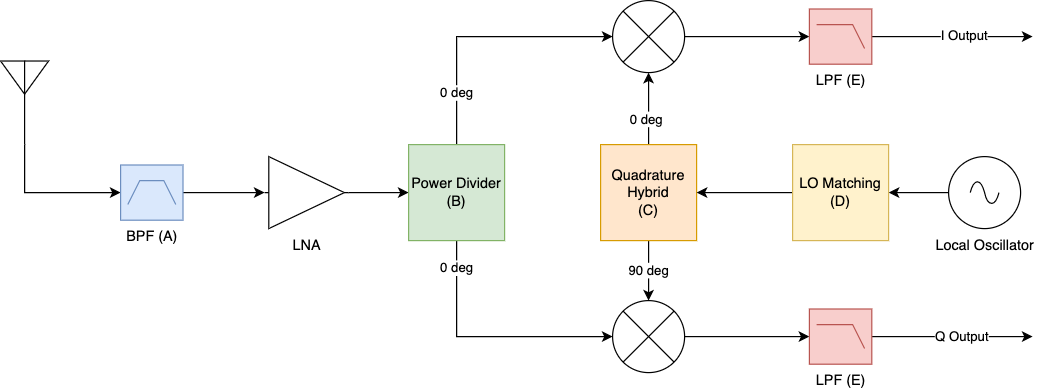

The diagram above was exported from draw.io. Its source (the exported page's mxGraphModel, read from the mxfile embedded in the PNG):
<mxGraphModel dx="961" dy="661" grid="1" gridSize="10" guides="1" tooltips="1" connect="1" arrows="1" fold="1" page="1" pageScale="1" pageWidth="850" pageHeight="1100" math="0" shadow="0">
  <root>
    <mxCell id="0" />
    <mxCell id="1" parent="0" />
    <mxCell id="Yp1j4Rid86LntKacInpi-15" style="edgeStyle=orthogonalEdgeStyle;rounded=0;orthogonalLoop=1;jettySize=auto;html=1;exitX=0.5;exitY=1;exitDx=0;exitDy=0;exitPerimeter=0;entryX=0;entryY=0.5;entryDx=0;entryDy=0;entryPerimeter=0;" edge="1" parent="1" source="Yp1j4Rid86LntKacInpi-1" target="Yp1j4Rid86LntKacInpi-9">
      <mxGeometry relative="1" as="geometry" />
    </mxCell>
    <mxCell id="Yp1j4Rid86LntKacInpi-1" value="" style="verticalLabelPosition=bottom;shadow=0;dashed=0;align=center;html=1;verticalAlign=top;shape=mxgraph.electrical.radio.aerial_-_antenna_2;" vertex="1" parent="1">
      <mxGeometry x="100" y="210" width="40" height="70" as="geometry" />
    </mxCell>
    <mxCell id="Yp1j4Rid86LntKacInpi-17" style="edgeStyle=orthogonalEdgeStyle;rounded=0;orthogonalLoop=1;jettySize=auto;html=1;exitX=1;exitY=0.5;exitDx=0;exitDy=0;exitPerimeter=0;entryX=0;entryY=0.5;entryDx=0;entryDy=0;" edge="1" parent="1" source="Yp1j4Rid86LntKacInpi-3" target="Yp1j4Rid86LntKacInpi-11">
      <mxGeometry relative="1" as="geometry" />
    </mxCell>
    <mxCell id="Yp1j4Rid86LntKacInpi-3" value="LNA" style="verticalLabelPosition=bottom;shadow=0;dashed=0;align=center;html=1;verticalAlign=top;shape=mxgraph.electrical.abstract.amplifier;" vertex="1" parent="1">
      <mxGeometry x="320" y="290" width="70" height="60" as="geometry" />
    </mxCell>
    <mxCell id="Yp1j4Rid86LntKacInpi-24" style="edgeStyle=orthogonalEdgeStyle;rounded=0;orthogonalLoop=1;jettySize=auto;html=1;exitX=1;exitY=0.5;exitDx=0;exitDy=0;entryX=0;entryY=0.5;entryDx=0;entryDy=0;entryPerimeter=0;" edge="1" parent="1" source="Yp1j4Rid86LntKacInpi-4" target="Yp1j4Rid86LntKacInpi-8">
      <mxGeometry relative="1" as="geometry" />
    </mxCell>
    <mxCell id="Yp1j4Rid86LntKacInpi-4" value="" style="shape=sumEllipse;perimeter=ellipsePerimeter;whiteSpace=wrap;html=1;backgroundOutline=1;" vertex="1" parent="1">
      <mxGeometry x="610" y="160" width="60" height="60" as="geometry" />
    </mxCell>
    <mxCell id="Yp1j4Rid86LntKacInpi-25" style="edgeStyle=orthogonalEdgeStyle;rounded=0;orthogonalLoop=1;jettySize=auto;html=1;exitX=1;exitY=0.5;exitDx=0;exitDy=0;" edge="1" parent="1" source="Yp1j4Rid86LntKacInpi-5" target="Yp1j4Rid86LntKacInpi-10">
      <mxGeometry relative="1" as="geometry" />
    </mxCell>
    <mxCell id="Yp1j4Rid86LntKacInpi-5" value="" style="shape=sumEllipse;perimeter=ellipsePerimeter;whiteSpace=wrap;html=1;backgroundOutline=1;" vertex="1" parent="1">
      <mxGeometry x="610" y="410" width="60" height="60" as="geometry" />
    </mxCell>
    <mxCell id="Yp1j4Rid86LntKacInpi-27" style="edgeStyle=orthogonalEdgeStyle;rounded=0;orthogonalLoop=1;jettySize=auto;html=1;exitX=1;exitY=0.5;exitDx=0;exitDy=0;exitPerimeter=0;" edge="1" parent="1" source="Yp1j4Rid86LntKacInpi-8">
      <mxGeometry relative="1" as="geometry">
        <mxPoint x="960" y="190" as="targetPoint" />
      </mxGeometry>
    </mxCell>
    <mxCell id="Yp1j4Rid86LntKacInpi-35" value="I Output" style="edgeLabel;html=1;align=center;verticalAlign=middle;resizable=0;points=[];" vertex="1" connectable="0" parent="Yp1j4Rid86LntKacInpi-27">
      <mxGeometry x="0.1448" y="1" relative="1" as="geometry">
        <mxPoint as="offset" />
      </mxGeometry>
    </mxCell>
    <mxCell id="Yp1j4Rid86LntKacInpi-8" value="LPF (E)" style="verticalLabelPosition=bottom;shadow=0;dashed=0;align=center;html=1;verticalAlign=top;shape=mxgraph.electrical.logic_gates.lowpass_filter;fillColor=#f8cecc;strokeColor=#b85450;" vertex="1" parent="1">
      <mxGeometry x="774" y="167" width="52" height="46" as="geometry" />
    </mxCell>
    <mxCell id="Yp1j4Rid86LntKacInpi-16" style="edgeStyle=orthogonalEdgeStyle;rounded=0;orthogonalLoop=1;jettySize=auto;html=1;exitX=1;exitY=0.5;exitDx=0;exitDy=0;exitPerimeter=0;entryX=0;entryY=0.5;entryDx=0;entryDy=0;entryPerimeter=0;" edge="1" parent="1" source="Yp1j4Rid86LntKacInpi-9" target="Yp1j4Rid86LntKacInpi-3">
      <mxGeometry relative="1" as="geometry" />
    </mxCell>
    <mxCell id="Yp1j4Rid86LntKacInpi-9" value="BPF (A)" style="verticalLabelPosition=bottom;shadow=0;dashed=0;align=center;html=1;verticalAlign=top;shape=mxgraph.electrical.logic_gates.bandpass_filter;fillColor=#dae8fc;strokeColor=#6c8ebf;" vertex="1" parent="1">
      <mxGeometry x="200" y="297" width="52" height="46" as="geometry" />
    </mxCell>
    <mxCell id="Yp1j4Rid86LntKacInpi-28" style="edgeStyle=orthogonalEdgeStyle;rounded=0;orthogonalLoop=1;jettySize=auto;html=1;exitX=1;exitY=0.5;exitDx=0;exitDy=0;exitPerimeter=0;" edge="1" parent="1" source="Yp1j4Rid86LntKacInpi-10">
      <mxGeometry relative="1" as="geometry">
        <mxPoint x="960.0000000000002" y="440" as="targetPoint" />
      </mxGeometry>
    </mxCell>
    <mxCell id="Yp1j4Rid86LntKacInpi-34" value="Q Output" style="edgeLabel;html=1;align=center;verticalAlign=middle;resizable=0;points=[];" vertex="1" connectable="0" parent="Yp1j4Rid86LntKacInpi-28">
      <mxGeometry x="0.2554" y="-1" relative="1" as="geometry">
        <mxPoint x="-10" y="-1" as="offset" />
      </mxGeometry>
    </mxCell>
    <mxCell id="Yp1j4Rid86LntKacInpi-10" value="LPF (E)" style="verticalLabelPosition=bottom;shadow=0;dashed=0;align=center;html=1;verticalAlign=top;shape=mxgraph.electrical.logic_gates.lowpass_filter;fillColor=#f8cecc;strokeColor=#b85450;" vertex="1" parent="1">
      <mxGeometry x="774" y="417" width="52" height="46" as="geometry" />
    </mxCell>
    <mxCell id="Yp1j4Rid86LntKacInpi-18" style="edgeStyle=orthogonalEdgeStyle;rounded=0;orthogonalLoop=1;jettySize=auto;html=1;exitX=0.5;exitY=0;exitDx=0;exitDy=0;entryX=0;entryY=0.5;entryDx=0;entryDy=0;" edge="1" parent="1" source="Yp1j4Rid86LntKacInpi-11" target="Yp1j4Rid86LntKacInpi-4">
      <mxGeometry relative="1" as="geometry" />
    </mxCell>
    <mxCell id="Yp1j4Rid86LntKacInpi-30" value="0 deg" style="edgeLabel;html=1;align=center;verticalAlign=middle;resizable=0;points=[];" vertex="1" connectable="0" parent="Yp1j4Rid86LntKacInpi-18">
      <mxGeometry x="-0.6069" relative="1" as="geometry">
        <mxPoint as="offset" />
      </mxGeometry>
    </mxCell>
    <mxCell id="Yp1j4Rid86LntKacInpi-19" style="edgeStyle=orthogonalEdgeStyle;rounded=0;orthogonalLoop=1;jettySize=auto;html=1;exitX=0.5;exitY=1;exitDx=0;exitDy=0;entryX=0;entryY=0.5;entryDx=0;entryDy=0;" edge="1" parent="1" source="Yp1j4Rid86LntKacInpi-11" target="Yp1j4Rid86LntKacInpi-5">
      <mxGeometry relative="1" as="geometry" />
    </mxCell>
    <mxCell id="Yp1j4Rid86LntKacInpi-29" value="0 deg" style="edgeLabel;html=1;align=center;verticalAlign=middle;resizable=0;points=[];" vertex="1" connectable="0" parent="Yp1j4Rid86LntKacInpi-19">
      <mxGeometry x="-0.7838" relative="1" as="geometry">
        <mxPoint as="offset" />
      </mxGeometry>
    </mxCell>
    <mxCell id="Yp1j4Rid86LntKacInpi-11" value="Power Divider&lt;br&gt;(B)" style="whiteSpace=wrap;html=1;aspect=fixed;fillColor=#d5e8d4;strokeColor=#82b366;" vertex="1" parent="1">
      <mxGeometry x="440" y="280" width="80" height="80" as="geometry" />
    </mxCell>
    <mxCell id="Yp1j4Rid86LntKacInpi-26" style="edgeStyle=orthogonalEdgeStyle;rounded=0;orthogonalLoop=1;jettySize=auto;html=1;exitX=0;exitY=0.5;exitDx=0;exitDy=0;exitPerimeter=0;entryX=1;entryY=0.5;entryDx=0;entryDy=0;" edge="1" parent="1" source="Yp1j4Rid86LntKacInpi-12" target="Yp1j4Rid86LntKacInpi-14">
      <mxGeometry relative="1" as="geometry" />
    </mxCell>
    <mxCell id="Yp1j4Rid86LntKacInpi-12" value="Local Oscillator" style="pointerEvents=1;verticalLabelPosition=bottom;shadow=0;dashed=0;align=center;html=1;verticalAlign=top;shape=mxgraph.electrical.signal_sources.source;aspect=fixed;points=[[0.5,0,0],[1,0.5,0],[0.5,1,0],[0,0.5,0]];elSignalType=ac;" vertex="1" parent="1">
      <mxGeometry x="890" y="290" width="60" height="60" as="geometry" />
    </mxCell>
    <mxCell id="Yp1j4Rid86LntKacInpi-20" style="edgeStyle=orthogonalEdgeStyle;rounded=0;orthogonalLoop=1;jettySize=auto;html=1;exitX=0.5;exitY=0;exitDx=0;exitDy=0;entryX=0.5;entryY=1;entryDx=0;entryDy=0;" edge="1" parent="1" source="Yp1j4Rid86LntKacInpi-13" target="Yp1j4Rid86LntKacInpi-4">
      <mxGeometry relative="1" as="geometry" />
    </mxCell>
    <mxCell id="Yp1j4Rid86LntKacInpi-32" value="0 deg" style="edgeLabel;html=1;align=center;verticalAlign=middle;resizable=0;points=[];" vertex="1" connectable="0" parent="Yp1j4Rid86LntKacInpi-20">
      <mxGeometry x="-0.2753" y="2" relative="1" as="geometry">
        <mxPoint as="offset" />
      </mxGeometry>
    </mxCell>
    <mxCell id="Yp1j4Rid86LntKacInpi-22" style="edgeStyle=orthogonalEdgeStyle;rounded=0;orthogonalLoop=1;jettySize=auto;html=1;exitX=0.5;exitY=1;exitDx=0;exitDy=0;entryX=0.5;entryY=0;entryDx=0;entryDy=0;" edge="1" parent="1" source="Yp1j4Rid86LntKacInpi-13" target="Yp1j4Rid86LntKacInpi-5">
      <mxGeometry relative="1" as="geometry" />
    </mxCell>
    <mxCell id="Yp1j4Rid86LntKacInpi-33" value="90 deg" style="edgeLabel;html=1;align=center;verticalAlign=middle;resizable=0;points=[];" vertex="1" connectable="0" parent="Yp1j4Rid86LntKacInpi-22">
      <mxGeometry x="-0.0326" relative="1" as="geometry">
        <mxPoint as="offset" />
      </mxGeometry>
    </mxCell>
    <mxCell id="Yp1j4Rid86LntKacInpi-13" value="Quadrature Hybrid&lt;br&gt;(C)" style="whiteSpace=wrap;html=1;aspect=fixed;fillColor=#ffe6cc;strokeColor=#d79b00;" vertex="1" parent="1">
      <mxGeometry x="600" y="280" width="80" height="80" as="geometry" />
    </mxCell>
    <mxCell id="Yp1j4Rid86LntKacInpi-23" style="edgeStyle=orthogonalEdgeStyle;rounded=0;orthogonalLoop=1;jettySize=auto;html=1;exitX=0;exitY=0.5;exitDx=0;exitDy=0;entryX=1;entryY=0.5;entryDx=0;entryDy=0;" edge="1" parent="1" source="Yp1j4Rid86LntKacInpi-14" target="Yp1j4Rid86LntKacInpi-13">
      <mxGeometry relative="1" as="geometry" />
    </mxCell>
    <mxCell id="Yp1j4Rid86LntKacInpi-14" value="LO Matching&lt;br&gt;(D)" style="whiteSpace=wrap;html=1;aspect=fixed;fillColor=#fff2cc;strokeColor=#d6b656;" vertex="1" parent="1">
      <mxGeometry x="760" y="280" width="80" height="80" as="geometry" />
    </mxCell>
  </root>
</mxGraphModel>